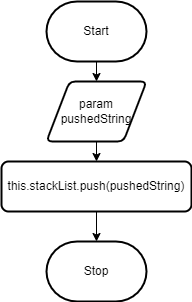

The diagram above was exported from draw.io. Its source (the exported page's mxGraphModel, read from the mxfile embedded in the PNG):
<mxGraphModel dx="381" dy="446" grid="1" gridSize="10" guides="1" tooltips="1" connect="1" arrows="1" fold="1" page="1" pageScale="1" pageWidth="827" pageHeight="1169" math="0" shadow="0">
  <root>
    <mxCell id="0" />
    <mxCell id="1" parent="0" />
    <mxCell id="4" style="edgeStyle=none;html=1;" edge="1" parent="1" source="2" target="3">
      <mxGeometry relative="1" as="geometry" />
    </mxCell>
    <mxCell id="2" value="Start" style="strokeWidth=2;html=1;shape=mxgraph.flowchart.terminator;whiteSpace=wrap;" parent="1" vertex="1">
      <mxGeometry x="240" y="60" width="100" height="60" as="geometry" />
    </mxCell>
    <mxCell id="6" style="edgeStyle=none;html=1;entryX=0.5;entryY=0;entryDx=0;entryDy=0;" edge="1" parent="1" source="3" target="5">
      <mxGeometry relative="1" as="geometry" />
    </mxCell>
    <mxCell id="3" value="param&lt;br&gt;pushedString" style="shape=parallelogram;html=1;strokeWidth=2;perimeter=parallelogramPerimeter;whiteSpace=wrap;rounded=1;arcSize=12;size=0.23;" vertex="1" parent="1">
      <mxGeometry x="240" y="140" width="100" height="60" as="geometry" />
    </mxCell>
    <mxCell id="8" style="edgeStyle=none;html=1;entryX=0.5;entryY=0;entryDx=0;entryDy=0;entryPerimeter=0;" edge="1" parent="1" source="5" target="7">
      <mxGeometry relative="1" as="geometry" />
    </mxCell>
    <mxCell id="5" value="this.stackList.push(pushedString)" style="rounded=1;whiteSpace=wrap;html=1;absoluteArcSize=1;arcSize=14;strokeWidth=2;" vertex="1" parent="1">
      <mxGeometry x="195" y="220" width="190" height="50" as="geometry" />
    </mxCell>
    <mxCell id="7" value="Stop" style="strokeWidth=2;html=1;shape=mxgraph.flowchart.terminator;whiteSpace=wrap;" vertex="1" parent="1">
      <mxGeometry x="240" y="300" width="100" height="60" as="geometry" />
    </mxCell>
  </root>
</mxGraphModel>